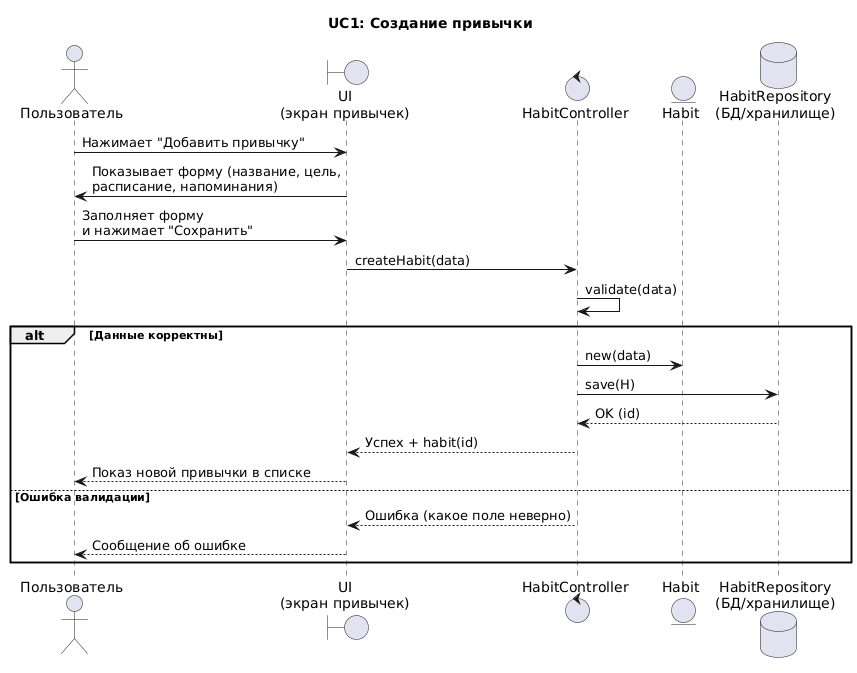

The diagram above was rendered by PlantUML. Its source (embedded in the PNG):
@startuml
title UC1: Создание привычки

actor "Пользователь" as User
boundary "UI\n(экран привычек)" as UI
control "HabitController" as C
entity "Habit" as H
database "HabitRepository\n(БД/хранилище)" as R

User -> UI : Нажимает "Добавить привычку"
UI -> User : Показывает форму (название, цель,\nрасписание, напоминания)

User -> UI : Заполняет форму\nи нажимает "Сохранить"
UI -> C : createHabit(data)

C -> C : validate(data)

alt Данные корректны
  C -> H : new(data)
  C -> R : save(H)
  R --> C : OK (id)
  C --> UI : Успех + habit(id)
  UI --> User : Показ новой привычки в списке
else Ошибка валидации
  C --> UI : Ошибка (какое поле неверно)
  UI --> User : Сообщение об ошибке
end
@enduml